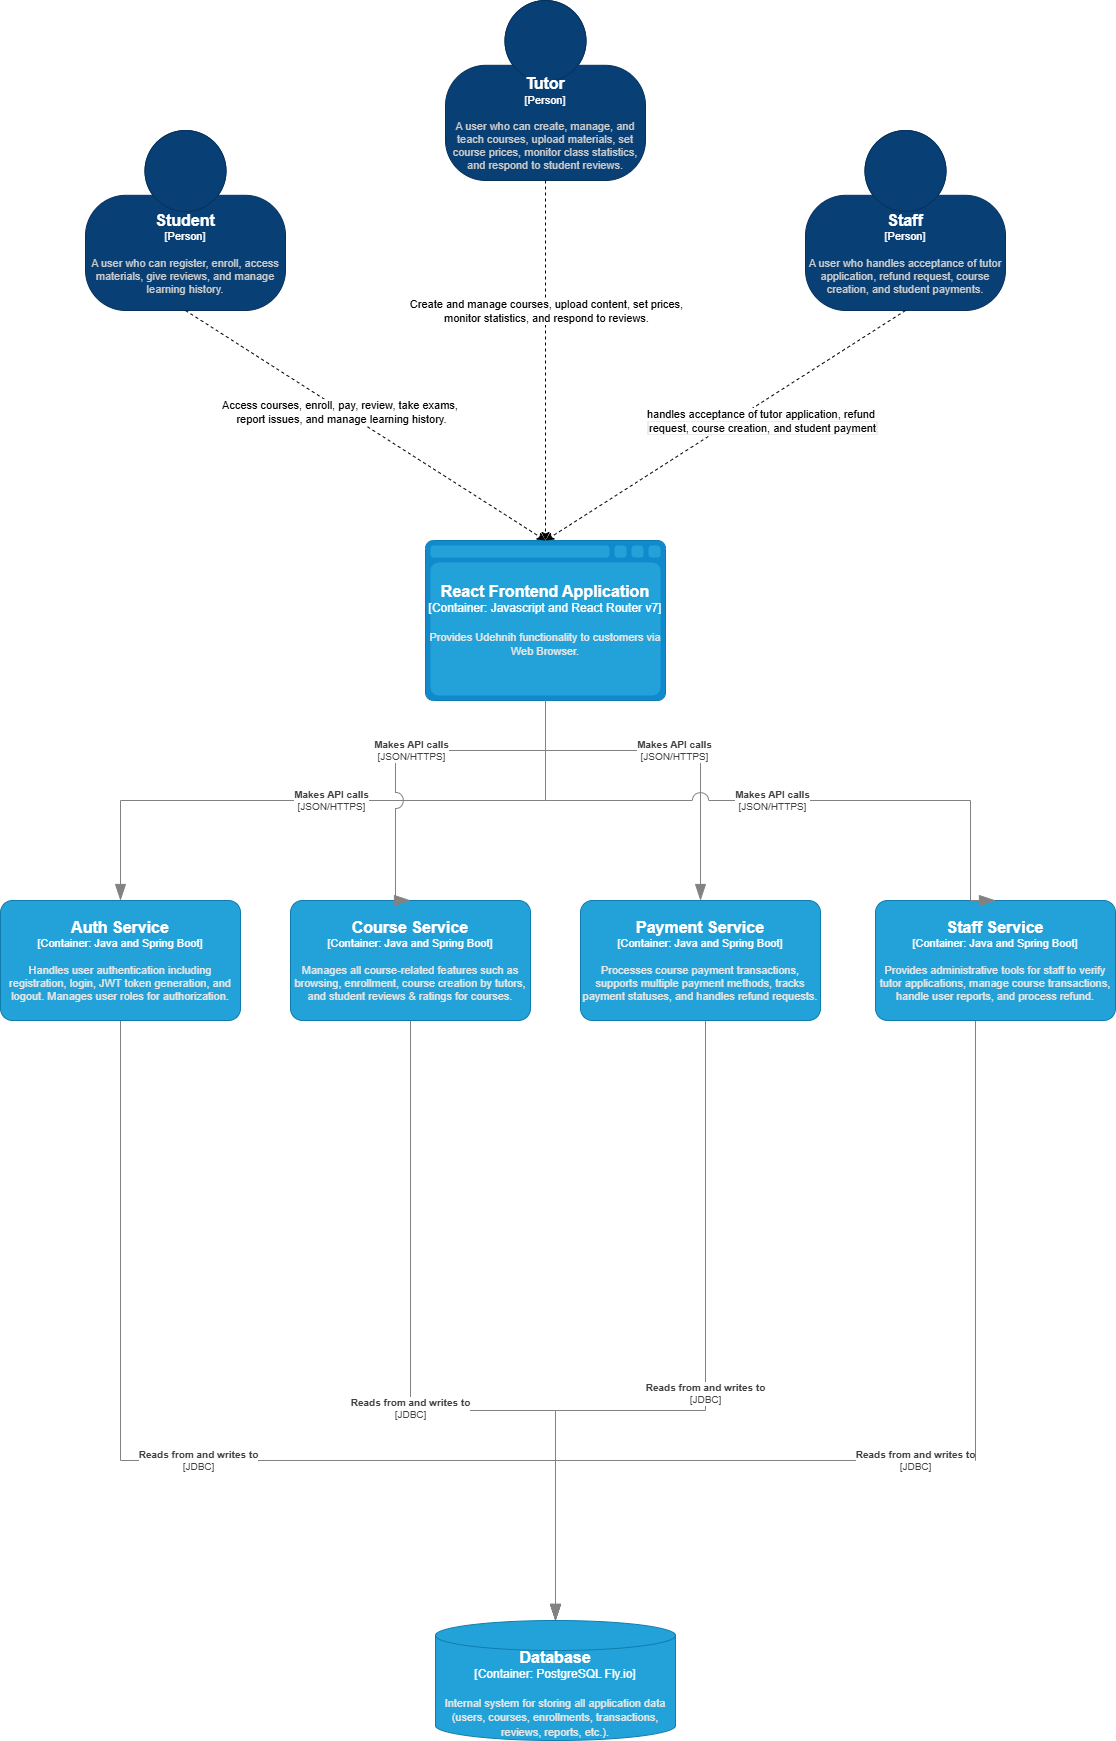

The diagram above was exported from draw.io. Its source (the exported page's mxGraphModel, read from the mxfile embedded in the PNG):
<mxGraphModel dx="1719" dy="1778" grid="1" gridSize="10" guides="1" tooltips="1" connect="1" arrows="1" fold="1" page="1" pageScale="1" pageWidth="850" pageHeight="1100" math="0" shadow="0">
  <root>
    <mxCell id="0" />
    <mxCell id="1" parent="0" />
    <object placeholders="1" c4Name="Database" c4Type="Container" c4Technology="PostgreSQL Fly.io" c4Description="Internal system for storing all application data (users, courses, enrollments, transactions, reviews, reports, etc.)." label="&lt;font style=&quot;font-size: 16px&quot;&gt;&lt;b&gt;%c4Name%&lt;/b&gt;&lt;/font&gt;&lt;div&gt;[%c4Type%:&amp;nbsp;%c4Technology%]&lt;/div&gt;&lt;br&gt;&lt;div&gt;&lt;font style=&quot;font-size: 11px&quot;&gt;&lt;font color=&quot;#E6E6E6&quot;&gt;%c4Description%&lt;/font&gt;&lt;/div&gt;" id="Lu69IAPheYh4yvFbSqz8-1">
      <mxCell style="shape=cylinder3;size=15;whiteSpace=wrap;html=1;boundedLbl=1;rounded=0;labelBackgroundColor=none;fillColor=#23A2D9;fontSize=12;fontColor=#ffffff;align=center;strokeColor=#0E7DAD;metaEdit=1;points=[[0.5,0,0],[1,0.25,0],[1,0.5,0],[1,0.75,0],[0.5,1,0],[0,0.75,0],[0,0.5,0],[0,0.25,0]];resizable=0;" parent="1" vertex="1">
        <mxGeometry x="330" y="1530" width="240" height="120" as="geometry" />
      </mxCell>
    </object>
    <object placeholders="1" c4Name="React Frontend Application" c4Type="Container" c4Technology="Javascript and React Router v7" c4Description="Provides Udehnih functionality to customers via Web Browser." label="&lt;font style=&quot;font-size: 16px&quot;&gt;&lt;b&gt;%c4Name%&lt;/b&gt;&lt;/font&gt;&lt;div&gt;[%c4Type%:&amp;nbsp;%c4Technology%]&lt;/div&gt;&lt;br&gt;&lt;div&gt;&lt;font style=&quot;font-size: 11px&quot;&gt;&lt;font color=&quot;#E6E6E6&quot;&gt;%c4Description%&lt;/font&gt;&lt;/div&gt;" id="Lu69IAPheYh4yvFbSqz8-2">
      <mxCell style="shape=mxgraph.c4.webBrowserContainer2;whiteSpace=wrap;html=1;boundedLbl=1;rounded=0;labelBackgroundColor=none;strokeColor=#118ACD;fillColor=#23A2D9;strokeColor=#118ACD;strokeColor2=#0E7DAD;fontSize=12;fontColor=#ffffff;align=center;metaEdit=1;points=[[0.5,0,0],[1,0.25,0],[1,0.5,0],[1,0.75,0],[0.5,1,0],[0,0.75,0],[0,0.5,0],[0,0.25,0]];resizable=0;" parent="1" vertex="1">
        <mxGeometry x="320" y="450" width="240" height="160" as="geometry" />
      </mxCell>
    </object>
    <object placeholders="1" c4Type="Relationship" c4Technology="JDBC" c4Description="Reads from and writes to" label="&lt;div style=&quot;text-align: left&quot;&gt;&lt;div style=&quot;text-align: center&quot;&gt;&lt;b&gt;%c4Description%&lt;/b&gt;&lt;/div&gt;&lt;div style=&quot;text-align: center&quot;&gt;[%c4Technology%]&lt;/div&gt;&lt;/div&gt;" id="Lu69IAPheYh4yvFbSqz8-3">
      <mxCell style="endArrow=blockThin;html=1;fontSize=10;fontColor=#404040;strokeWidth=1;endFill=1;strokeColor=#828282;elbow=vertical;metaEdit=1;endSize=14;startSize=14;jumpStyle=arc;jumpSize=16;rounded=0;entryX=0.5;entryY=0;entryDx=0;entryDy=0;entryPerimeter=0;edgeStyle=orthogonalEdgeStyle;exitX=0.5;exitY=1;exitDx=0;exitDy=0;exitPerimeter=0;" parent="1" source="Lu69IAPheYh4yvFbSqz8-17" target="Lu69IAPheYh4yvFbSqz8-1" edge="1">
        <mxGeometry width="240" relative="1" as="geometry">
          <mxPoint x="-80" y="1110" as="sourcePoint" />
          <mxPoint x="410" y="1010" as="targetPoint" />
          <Array as="points">
            <mxPoint x="15" y="1370" />
            <mxPoint x="450" y="1370" />
          </Array>
        </mxGeometry>
      </mxCell>
    </object>
    <object placeholders="1" c4Type="Relationship" c4Technology="JSON/HTTPS" c4Description="Makes API calls" label="&lt;div style=&quot;text-align: left&quot;&gt;&lt;div style=&quot;text-align: center&quot;&gt;&lt;b&gt;%c4Description%&lt;/b&gt;&lt;/div&gt;&lt;div style=&quot;text-align: center&quot;&gt;[%c4Technology%]&lt;/div&gt;&lt;/div&gt;" id="Lu69IAPheYh4yvFbSqz8-4">
      <mxCell style="endArrow=blockThin;html=1;fontSize=10;fontColor=#404040;strokeWidth=1;endFill=1;strokeColor=#828282;elbow=vertical;metaEdit=1;endSize=14;startSize=14;jumpStyle=arc;jumpSize=16;rounded=0;edgeStyle=orthogonalEdgeStyle;entryX=0.5;entryY=0;entryDx=0;entryDy=0;entryPerimeter=0;exitX=0.5;exitY=1;exitDx=0;exitDy=0;exitPerimeter=0;" parent="1" source="Lu69IAPheYh4yvFbSqz8-2" target="Lu69IAPheYh4yvFbSqz8-17" edge="1">
        <mxGeometry x="0.0061" width="240" relative="1" as="geometry">
          <mxPoint x="170" y="860" as="sourcePoint" />
          <mxPoint x="440" y="720" as="targetPoint" />
          <mxPoint as="offset" />
        </mxGeometry>
      </mxCell>
    </object>
    <object placeholders="1" c4Name="Student" c4Type="Person" c4Description="A user who can register, enroll, access materials, give reviews, and manage learning history." label="&lt;font style=&quot;font-size: 16px&quot;&gt;&lt;b&gt;%c4Name%&lt;/b&gt;&lt;/font&gt;&lt;div&gt;[%c4Type%]&lt;/div&gt;&lt;br&gt;&lt;div&gt;&lt;font style=&quot;font-size: 11px&quot;&gt;&lt;font color=&quot;#cccccc&quot;&gt;%c4Description%&lt;/font&gt;&lt;/div&gt;" id="Lu69IAPheYh4yvFbSqz8-5">
      <mxCell style="html=1;fontSize=11;dashed=0;whiteSpace=wrap;fillColor=#083F75;strokeColor=#06315C;fontColor=#ffffff;shape=mxgraph.c4.person2;align=center;metaEdit=1;points=[[0.5,0,0],[1,0.5,0],[1,0.75,0],[0.75,1,0],[0.5,1,0],[0.25,1,0],[0,0.75,0],[0,0.5,0]];resizable=0;" parent="1" vertex="1">
        <mxGeometry x="-20" y="40" width="200" height="180" as="geometry" />
      </mxCell>
    </object>
    <object placeholders="1" c4Name="Tutor" c4Type="Person" c4Description="A user who can create, manage, and teach courses, upload materials, set course prices, monitor class statistics, and respond to student reviews." label="&lt;font style=&quot;font-size: 16px&quot;&gt;&lt;b&gt;%c4Name%&lt;/b&gt;&lt;/font&gt;&lt;div&gt;[%c4Type%]&lt;/div&gt;&lt;br&gt;&lt;div&gt;&lt;font style=&quot;font-size: 11px&quot;&gt;&lt;font color=&quot;#cccccc&quot;&gt;%c4Description%&lt;/font&gt;&lt;/div&gt;" id="Lu69IAPheYh4yvFbSqz8-6">
      <mxCell style="html=1;fontSize=11;dashed=0;whiteSpace=wrap;fillColor=#083F75;strokeColor=#06315C;fontColor=#ffffff;shape=mxgraph.c4.person2;align=center;metaEdit=1;points=[[0.5,0,0],[1,0.5,0],[1,0.75,0],[0.75,1,0],[0.5,1,0],[0.25,1,0],[0,0.75,0],[0,0.5,0]];resizable=0;" parent="1" vertex="1">
        <mxGeometry x="340" y="-90" width="200" height="180" as="geometry" />
      </mxCell>
    </object>
    <object placeholders="1" c4Name="Staff" c4Type="Person" c4Description="A user who handles acceptance of tutor application, refund request, course creation, and student payments." label="&lt;font style=&quot;font-size: 16px&quot;&gt;&lt;b&gt;%c4Name%&lt;/b&gt;&lt;/font&gt;&lt;div&gt;[%c4Type%]&lt;/div&gt;&lt;br&gt;&lt;div&gt;&lt;font style=&quot;font-size: 11px&quot;&gt;&lt;font color=&quot;#cccccc&quot;&gt;%c4Description%&lt;/font&gt;&lt;/div&gt;" id="Lu69IAPheYh4yvFbSqz8-7">
      <mxCell style="html=1;fontSize=11;dashed=0;whiteSpace=wrap;fillColor=#083F75;strokeColor=#06315C;fontColor=#ffffff;shape=mxgraph.c4.person2;align=center;metaEdit=1;points=[[0.5,0,0],[1,0.5,0],[1,0.75,0],[0.75,1,0],[0.5,1,0],[0.25,1,0],[0,0.75,0],[0,0.5,0]];resizable=0;" parent="1" vertex="1">
        <mxGeometry x="700" y="40" width="200" height="180" as="geometry" />
      </mxCell>
    </object>
    <mxCell id="Lu69IAPheYh4yvFbSqz8-8" value="" style="rounded=0;orthogonalLoop=1;jettySize=auto;html=1;dashed=1;entryX=0.5;entryY=0;entryDx=0;entryDy=0;entryPerimeter=0;exitX=0.5;exitY=1;exitDx=0;exitDy=0;exitPerimeter=0;" parent="1" source="Lu69IAPheYh4yvFbSqz8-5" target="Lu69IAPheYh4yvFbSqz8-2" edge="1">
      <mxGeometry relative="1" as="geometry">
        <mxPoint x="200" y="220" as="sourcePoint" />
        <mxPoint x="180" y="320" as="targetPoint" />
      </mxGeometry>
    </mxCell>
    <mxCell id="Lu69IAPheYh4yvFbSqz8-9" value="Access courses, enroll, pay, review, take exams,&amp;nbsp;&lt;div&gt;report issues, and manage learning history.&lt;/div&gt;" style="edgeLabel;html=1;align=center;verticalAlign=middle;resizable=0;points=[];fontFamily=Helvetica;fontSize=11;fontColor=default;labelBackgroundColor=default;" parent="Lu69IAPheYh4yvFbSqz8-8" connectable="0" vertex="1">
      <mxGeometry x="-0.1273" y="-2" relative="1" as="geometry">
        <mxPoint as="offset" />
      </mxGeometry>
    </mxCell>
    <mxCell id="Lu69IAPheYh4yvFbSqz8-10" style="rounded=0;orthogonalLoop=1;jettySize=auto;html=1;dashed=1;exitX=0.5;exitY=1;exitDx=0;exitDy=0;exitPerimeter=0;entryX=0.5;entryY=0;entryDx=0;entryDy=0;entryPerimeter=0;" parent="1" source="Lu69IAPheYh4yvFbSqz8-7" target="Lu69IAPheYh4yvFbSqz8-2" edge="1">
      <mxGeometry relative="1" as="geometry">
        <mxPoint x="530" y="471" as="sourcePoint" />
        <mxPoint x="480" y="420" as="targetPoint" />
      </mxGeometry>
    </mxCell>
    <mxCell id="Lu69IAPheYh4yvFbSqz8-11" value="handles acceptance of tutor application, refund&amp;nbsp;&lt;div style=&quot;font-size: 12px; background-color: rgb(236, 236, 236);&quot;&gt;&lt;span style=&quot;font-size: 11px; background-color: rgb(255, 255, 255);&quot;&gt;request, course creation, and student payment&lt;/span&gt;&lt;/div&gt;" style="edgeLabel;html=1;align=center;verticalAlign=middle;resizable=0;points=[];" parent="Lu69IAPheYh4yvFbSqz8-10" connectable="0" vertex="1">
      <mxGeometry x="0.0116" y="3" relative="1" as="geometry">
        <mxPoint x="37" y="-8" as="offset" />
      </mxGeometry>
    </mxCell>
    <mxCell id="Lu69IAPheYh4yvFbSqz8-12" style="edgeStyle=none;shape=connector;rounded=0;orthogonalLoop=1;jettySize=auto;html=1;dashed=1;strokeColor=default;align=center;verticalAlign=middle;fontFamily=Helvetica;fontSize=11;fontColor=default;labelBackgroundColor=default;endArrow=classic;entryX=0.5;entryY=0;entryDx=0;entryDy=0;entryPerimeter=0;exitX=0.5;exitY=1;exitDx=0;exitDy=0;exitPerimeter=0;" parent="1" source="Lu69IAPheYh4yvFbSqz8-6" target="Lu69IAPheYh4yvFbSqz8-2" edge="1">
      <mxGeometry relative="1" as="geometry">
        <mxPoint x="530" y="178" as="sourcePoint" />
        <mxPoint x="284" y="320" as="targetPoint" />
      </mxGeometry>
    </mxCell>
    <mxCell id="Lu69IAPheYh4yvFbSqz8-13" value="Create and manage courses, upload content, set prices,&lt;div&gt;monitor statistics, and respond to reviews.&lt;/div&gt;" style="edgeLabel;html=1;align=center;verticalAlign=middle;resizable=0;points=[];fontFamily=Helvetica;fontSize=11;fontColor=default;labelBackgroundColor=default;" parent="Lu69IAPheYh4yvFbSqz8-12" connectable="0" vertex="1">
      <mxGeometry x="-0.0987" y="-1" relative="1" as="geometry">
        <mxPoint x="1" y="-32" as="offset" />
      </mxGeometry>
    </mxCell>
    <object placeholders="1" c4Type="Relationship" c4Technology="JDBC" c4Description="Reads from and writes to" label="&lt;div style=&quot;text-align: left&quot;&gt;&lt;div style=&quot;text-align: center&quot;&gt;&lt;b&gt;%c4Description%&lt;/b&gt;&lt;/div&gt;&lt;div style=&quot;text-align: center&quot;&gt;[%c4Technology%]&lt;/div&gt;&lt;/div&gt;" id="Lu69IAPheYh4yvFbSqz8-14">
      <mxCell style="endArrow=blockThin;html=1;fontSize=10;fontColor=#404040;strokeWidth=1;endFill=1;strokeColor=#828282;elbow=vertical;metaEdit=1;endSize=14;startSize=14;jumpStyle=arc;jumpSize=16;rounded=0;edgeStyle=orthogonalEdgeStyle;exitX=0.5;exitY=1;exitDx=0;exitDy=0;exitPerimeter=0;entryX=0.5;entryY=0;entryDx=0;entryDy=0;entryPerimeter=0;" parent="1" source="Lu69IAPheYh4yvFbSqz8-18" target="Lu69IAPheYh4yvFbSqz8-1" edge="1">
        <mxGeometry x="0.0002" width="240" relative="1" as="geometry">
          <mxPoint x="230" y="1190" as="sourcePoint" />
          <mxPoint x="440" y="1440" as="targetPoint" />
          <Array as="points">
            <mxPoint x="290" y="1320" />
            <mxPoint x="440" y="1320" />
          </Array>
          <mxPoint as="offset" />
        </mxGeometry>
      </mxCell>
    </object>
    <object placeholders="1" c4Type="Relationship" c4Technology="JDBC" c4Description="Reads from and writes to" label="&lt;div style=&quot;text-align: left&quot;&gt;&lt;div style=&quot;text-align: center&quot;&gt;&lt;b&gt;%c4Description%&lt;/b&gt;&lt;/div&gt;&lt;div style=&quot;text-align: center&quot;&gt;[%c4Technology%]&lt;/div&gt;&lt;/div&gt;" id="Lu69IAPheYh4yvFbSqz8-15">
      <mxCell style="endArrow=blockThin;html=1;fontSize=10;fontColor=#404040;strokeWidth=1;endFill=1;strokeColor=#828282;elbow=vertical;metaEdit=1;endSize=14;startSize=14;jumpStyle=arc;jumpSize=16;rounded=0;exitX=0.5;exitY=1;exitDx=0;exitDy=0;exitPerimeter=0;entryX=0.5;entryY=0;entryDx=0;entryDy=0;entryPerimeter=0;edgeStyle=orthogonalEdgeStyle;" parent="1" source="Lu69IAPheYh4yvFbSqz8-19" target="Lu69IAPheYh4yvFbSqz8-1" edge="1">
        <mxGeometry width="240" relative="1" as="geometry">
          <mxPoint x="310" y="1120" as="sourcePoint" />
          <mxPoint x="450" y="1450" as="targetPoint" />
          <Array as="points">
            <mxPoint x="600" y="930" />
            <mxPoint x="600" y="1320" />
            <mxPoint x="450" y="1320" />
          </Array>
        </mxGeometry>
      </mxCell>
    </object>
    <object placeholders="1" c4Type="Relationship" c4Technology="JDBC" c4Description="Reads from and writes to" label="&lt;div style=&quot;text-align: left&quot;&gt;&lt;div style=&quot;text-align: center&quot;&gt;&lt;b&gt;%c4Description%&lt;/b&gt;&lt;/div&gt;&lt;div style=&quot;text-align: center&quot;&gt;[%c4Technology%]&lt;/div&gt;&lt;/div&gt;" id="Lu69IAPheYh4yvFbSqz8-16">
      <mxCell style="endArrow=blockThin;html=1;fontSize=10;fontColor=#404040;strokeWidth=1;endFill=1;strokeColor=#828282;elbow=vertical;metaEdit=1;endSize=14;startSize=14;jumpStyle=arc;jumpSize=16;rounded=0;exitX=0.5;exitY=1;exitDx=0;exitDy=0;exitPerimeter=0;entryX=0.5;entryY=0;entryDx=0;entryDy=0;entryPerimeter=0;edgeStyle=orthogonalEdgeStyle;" parent="1" source="Lu69IAPheYh4yvFbSqz8-20" target="Lu69IAPheYh4yvFbSqz8-1" edge="1">
        <mxGeometry width="240" relative="1" as="geometry">
          <mxPoint x="610" y="1120" as="sourcePoint" />
          <mxPoint x="450" y="1450" as="targetPoint" />
          <Array as="points">
            <mxPoint x="870" y="930" />
            <mxPoint x="870" y="1370" />
            <mxPoint x="450" y="1370" />
          </Array>
        </mxGeometry>
      </mxCell>
    </object>
    <object placeholders="1" c4Name="Auth Service" c4Type="Container" c4Technology="Java and Spring Boot" c4Description="Handles user authentication including registration, login, JWT token generation, and logout. Manages user roles for authorization." label="&lt;font style=&quot;font-size: 16px&quot;&gt;&lt;b&gt;%c4Name%&lt;/b&gt;&lt;/font&gt;&lt;div&gt;[%c4Type%: %c4Technology%]&lt;/div&gt;&lt;br&gt;&lt;div&gt;&lt;font style=&quot;font-size: 11px&quot;&gt;&lt;font color=&quot;#E6E6E6&quot;&gt;%c4Description%&lt;/font&gt;&lt;/div&gt;" id="Lu69IAPheYh4yvFbSqz8-17">
      <mxCell style="rounded=1;whiteSpace=wrap;html=1;fontSize=11;labelBackgroundColor=none;fillColor=#23A2D9;fontColor=#ffffff;align=center;arcSize=10;strokeColor=#0E7DAD;metaEdit=1;resizable=0;points=[[0.25,0,0],[0.5,0,0],[0.75,0,0],[1,0.25,0],[1,0.5,0],[1,0.75,0],[0.75,1,0],[0.5,1,0],[0.25,1,0],[0,0.75,0],[0,0.5,0],[0,0.25,0]];" parent="1" vertex="1">
        <mxGeometry x="-105" y="810" width="240" height="120" as="geometry" />
      </mxCell>
    </object>
    <object placeholders="1" c4Name="Course Service" c4Type="Container" c4Technology="Java and Spring Boot" c4Description="Manages all course-related features such as browsing, enrollment, course creation by tutors, and student reviews &amp; ratings for courses." label="&lt;font style=&quot;font-size: 16px&quot;&gt;&lt;b&gt;%c4Name%&lt;/b&gt;&lt;/font&gt;&lt;div&gt;[%c4Type%: %c4Technology%]&lt;/div&gt;&lt;br&gt;&lt;div&gt;&lt;font style=&quot;font-size: 11px&quot;&gt;&lt;font color=&quot;#E6E6E6&quot;&gt;%c4Description%&lt;/font&gt;&lt;/div&gt;" id="Lu69IAPheYh4yvFbSqz8-18">
      <mxCell style="rounded=1;whiteSpace=wrap;html=1;fontSize=11;labelBackgroundColor=none;fillColor=#23A2D9;fontColor=#ffffff;align=center;arcSize=10;strokeColor=#0E7DAD;metaEdit=1;resizable=0;points=[[0.25,0,0],[0.5,0,0],[0.75,0,0],[1,0.25,0],[1,0.5,0],[1,0.75,0],[0.75,1,0],[0.5,1,0],[0.25,1,0],[0,0.75,0],[0,0.5,0],[0,0.25,0]];" parent="1" vertex="1">
        <mxGeometry x="185" y="810" width="240" height="120" as="geometry" />
      </mxCell>
    </object>
    <object placeholders="1" c4Name="Payment Service" c4Type="Container" c4Technology="Java and Spring Boot" c4Description="Processes course payment transactions, supports multiple payment methods, tracks payment statuses, and handles refund requests." label="&lt;font style=&quot;font-size: 16px&quot;&gt;&lt;b&gt;%c4Name%&lt;/b&gt;&lt;/font&gt;&lt;div&gt;[%c4Type%: %c4Technology%]&lt;/div&gt;&lt;br&gt;&lt;div&gt;&lt;font style=&quot;font-size: 11px&quot;&gt;&lt;font color=&quot;#E6E6E6&quot;&gt;%c4Description%&lt;/font&gt;&lt;/div&gt;" id="Lu69IAPheYh4yvFbSqz8-19">
      <mxCell style="rounded=1;whiteSpace=wrap;html=1;fontSize=11;labelBackgroundColor=none;fillColor=#23A2D9;fontColor=#ffffff;align=center;arcSize=10;strokeColor=#0E7DAD;metaEdit=1;resizable=0;points=[[0.25,0,0],[0.5,0,0],[0.75,0,0],[1,0.25,0],[1,0.5,0],[1,0.75,0],[0.75,1,0],[0.5,1,0],[0.25,1,0],[0,0.75,0],[0,0.5,0],[0,0.25,0]];" parent="1" vertex="1">
        <mxGeometry x="475" y="810" width="240" height="120" as="geometry" />
      </mxCell>
    </object>
    <object placeholders="1" c4Name="Staff Service" c4Type="Container" c4Technology="Java and Spring Boot" c4Description="Provides administrative tools for staff to verify tutor applications, manage course transactions, handle user reports, and process refund." label="&lt;font style=&quot;font-size: 16px&quot;&gt;&lt;b&gt;%c4Name%&lt;/b&gt;&lt;/font&gt;&lt;div&gt;[%c4Type%: %c4Technology%]&lt;/div&gt;&lt;br&gt;&lt;div&gt;&lt;font style=&quot;font-size: 11px&quot;&gt;&lt;font color=&quot;#E6E6E6&quot;&gt;%c4Description%&lt;/font&gt;&lt;/div&gt;" id="Lu69IAPheYh4yvFbSqz8-20">
      <mxCell style="rounded=1;whiteSpace=wrap;html=1;fontSize=11;labelBackgroundColor=none;fillColor=#23A2D9;fontColor=#ffffff;align=center;arcSize=10;strokeColor=#0E7DAD;metaEdit=1;resizable=0;points=[[0.25,0,0],[0.5,0,0],[0.75,0,0],[1,0.25,0],[1,0.5,0],[1,0.75,0],[0.75,1,0],[0.5,1,0],[0.25,1,0],[0,0.75,0],[0,0.5,0],[0,0.25,0]];" parent="1" vertex="1">
        <mxGeometry x="770" y="810" width="240" height="120" as="geometry" />
      </mxCell>
    </object>
    <object placeholders="1" c4Type="Relationship" c4Technology="JSON/HTTPS" c4Description="Makes API calls" label="&lt;div style=&quot;text-align: left&quot;&gt;&lt;div style=&quot;text-align: center&quot;&gt;&lt;b&gt;%c4Description%&lt;/b&gt;&lt;/div&gt;&lt;div style=&quot;text-align: center&quot;&gt;[%c4Technology%]&lt;/div&gt;&lt;/div&gt;" id="Lu69IAPheYh4yvFbSqz8-21">
      <mxCell style="endArrow=blockThin;html=1;fontSize=10;fontColor=#404040;strokeWidth=1;endFill=1;strokeColor=#828282;elbow=vertical;metaEdit=1;endSize=14;startSize=14;jumpStyle=arc;jumpSize=16;rounded=0;edgeStyle=orthogonalEdgeStyle;entryX=0.5;entryY=0;entryDx=0;entryDy=0;entryPerimeter=0;exitX=0.5;exitY=1;exitDx=0;exitDy=0;exitPerimeter=0;" parent="1" source="Lu69IAPheYh4yvFbSqz8-2" target="Lu69IAPheYh4yvFbSqz8-18" edge="1">
        <mxGeometry x="0.0061" width="240" relative="1" as="geometry">
          <mxPoint x="450" y="620" as="sourcePoint" />
          <mxPoint x="25" y="820" as="targetPoint" />
          <mxPoint as="offset" />
          <Array as="points">
            <mxPoint x="440" y="660" />
            <mxPoint x="290" y="660" />
          </Array>
        </mxGeometry>
      </mxCell>
    </object>
    <object placeholders="1" c4Type="Relationship" c4Technology="JSON/HTTPS" c4Description="Makes API calls" label="&lt;div style=&quot;text-align: left&quot;&gt;&lt;div style=&quot;text-align: center&quot;&gt;&lt;b&gt;%c4Description%&lt;/b&gt;&lt;/div&gt;&lt;div style=&quot;text-align: center&quot;&gt;[%c4Technology%]&lt;/div&gt;&lt;/div&gt;" id="Lu69IAPheYh4yvFbSqz8-22">
      <mxCell style="endArrow=blockThin;html=1;fontSize=10;fontColor=#404040;strokeWidth=1;endFill=1;strokeColor=#828282;elbow=vertical;metaEdit=1;endSize=14;startSize=14;jumpStyle=arc;jumpSize=16;rounded=0;edgeStyle=orthogonalEdgeStyle;exitX=0.5;exitY=1;exitDx=0;exitDy=0;exitPerimeter=0;" parent="1" source="Lu69IAPheYh4yvFbSqz8-2" target="Lu69IAPheYh4yvFbSqz8-19" edge="1">
        <mxGeometry x="0.0061" width="240" relative="1" as="geometry">
          <mxPoint x="450" y="620" as="sourcePoint" />
          <mxPoint x="25" y="820" as="targetPoint" />
          <mxPoint as="offset" />
          <Array as="points">
            <mxPoint x="440" y="660" />
            <mxPoint x="595" y="660" />
          </Array>
        </mxGeometry>
      </mxCell>
    </object>
    <object placeholders="1" c4Type="Relationship" c4Technology="JSON/HTTPS" c4Description="Makes API calls" label="&lt;div style=&quot;text-align: left&quot;&gt;&lt;div style=&quot;text-align: center&quot;&gt;&lt;b&gt;%c4Description%&lt;/b&gt;&lt;/div&gt;&lt;div style=&quot;text-align: center&quot;&gt;[%c4Technology%]&lt;/div&gt;&lt;/div&gt;" id="Lu69IAPheYh4yvFbSqz8-23">
      <mxCell style="endArrow=blockThin;html=1;fontSize=10;fontColor=#404040;strokeWidth=1;endFill=1;strokeColor=#828282;elbow=vertical;metaEdit=1;endSize=14;startSize=14;jumpStyle=arc;jumpSize=16;rounded=0;edgeStyle=orthogonalEdgeStyle;exitX=0.5;exitY=1;exitDx=0;exitDy=0;exitPerimeter=0;entryX=0.5;entryY=0;entryDx=0;entryDy=0;entryPerimeter=0;" parent="1" source="Lu69IAPheYh4yvFbSqz8-2" target="Lu69IAPheYh4yvFbSqz8-20" edge="1">
        <mxGeometry x="0.0061" width="240" relative="1" as="geometry">
          <mxPoint x="450" y="620" as="sourcePoint" />
          <mxPoint x="605" y="820" as="targetPoint" />
          <mxPoint as="offset" />
          <Array as="points">
            <mxPoint x="440" y="710" />
            <mxPoint x="865" y="710" />
          </Array>
        </mxGeometry>
      </mxCell>
    </object>
  </root>
</mxGraphModel>